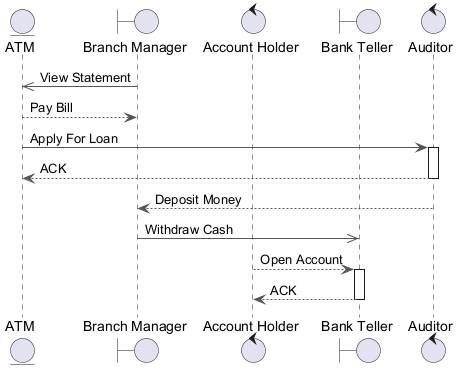

The diagram above was rendered by PlantUML. Its source (embedded in the PNG):
@startuml
skinparam ArrowColor #555555
entity "ATM" as A
boundary "Branch Manager" as BM
control "Account Holder" as AH
boundary "Bank Teller" as BT
control "Auditor" as A2
BM ->> A : View Statement
A --> BM : Pay Bill
A -> A2 : Apply For Loan
activate A2
A2 --> A : ACK
deactivate A2
A2 --> BM : Deposit Money
BM ->> BT : Withdraw Cash
AH --> BT : Open Account
activate BT
BT --> AH : ACK
deactivate BT
@enduml